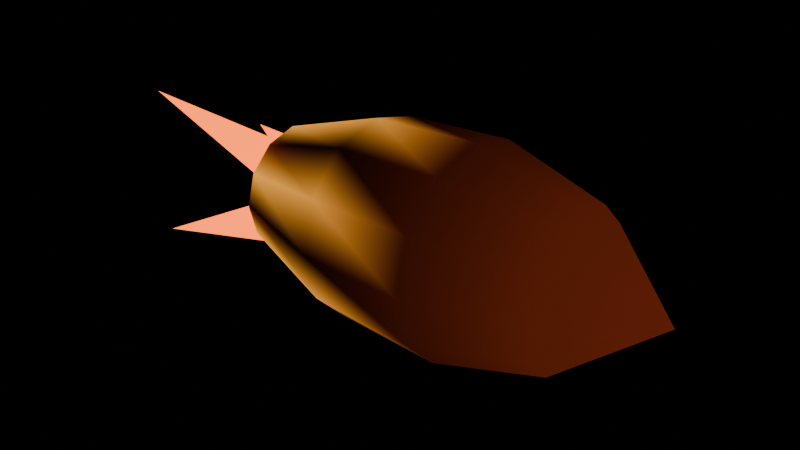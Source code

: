 # Source: EmberSeed.blend  (saved by Blender 5.2.45; exported with 4.5.12 LTS)
import bpy
from mathutils import Matrix  # noqa: F401  (used for matrix-valued properties, if any)

bpy.ops.wm.read_factory_settings(use_empty=True)
scene = bpy.context.scene
scene.name = 'Scene'

# ---- materials (node trees are filled in below, after node groups)
mat_vs_vertex = bpy.data.materials.new('VS_Vertex')

# ---- material node trees
mat_vs_vertex.use_nodes = True; mat_vs_vertex.node_tree.nodes.clear()
_N = mat_vs_vertex.node_tree.nodes; _L = mat_vs_vertex.node_tree.links
n0 = _N.new('ShaderNodeOutputMaterial'); n0.name = 'Material Output'; n0.location = (0, 0)
n1 = _N.new('ShaderNodeBsdfPrincipled'); n1.name = 'Principled BSDF'; n1.location = (0, 0)
n1.inputs[2].default_value = 0.62
n1.inputs[10].default_value = 0.005
n1.inputs[13].default_value = 0.25
n2 = _N.new('ShaderNodeAttribute'); n2.name = 'Attribute'; n2.location = (0, 0)
n2.attribute_name = 'Col'
n3 = _N.new('ShaderNodeMath'); n3.name = 'Math'; n3.location = (0, 0)
n3.operation = 'MULTIPLY'
n3.inputs[1].default_value = 3.0
n4 = _N.new('ShaderNodeNewGeometry'); n4.name = 'Geometry'; n4.location = (0, 0)
n5 = _N.new('ShaderNodeEmission'); n5.name = 'Emission'; n5.location = (0, 0)
n5.inputs[0].default_value = (1.0, 0.0, 1.0, 1.0)
n5.inputs[1].default_value = 2.0
n6 = _N.new('ShaderNodeMixShader'); n6.name = 'Mix Shader'; n6.location = (0, 0)
_L.new(n2.outputs[0], n1.inputs[0])
_L.new(n2.outputs[0], n1.inputs[27])
_L.new(n2.outputs[3], n3.inputs[0])
_L.new(n3.outputs[0], n1.inputs[28])
_L.new(n4.outputs[6], n6.inputs[0])
_L.new(n1.outputs[0], n6.inputs[1])
_L.new(n5.outputs[0], n6.inputs[2])
_L.new(n6.outputs[0], n0.inputs[0])
n0.is_active_output = True

# ---- meshes
me_mesh = bpy.data.meshes.new('Mesh')
me_mesh.from_pydata([(-0.12, 0.0, 5.245e-09), (-0.1, 0.0, -0.035), (-0.1, 0.0175, -0.03031), (-0.1, 0.03031, -0.0175), (-0.1, 0.035, 4.371e-09), (-0.1, 0.03031, 0.0175), (-0.1, 0.0175, 0.03031), (-0.1, 4.286e-18, 0.035), (-0.1, -0.0175, 0.03031), (-0.1, -0.03031, 0.0175), (-0.1, -0.035, 4.371e-09), (-0.1, -0.03031, -0.0175), (-0.1, -0.0175, -0.03031), (-0.04, 0.0, -0.055), (-0.04, 0.0275, -0.04763), (-0.04, 0.04763, -0.0275), (-0.04, 0.055, 1.748e-09), (-0.04, 0.04763, 0.0275), (-0.04, 0.0275, 0.04763), (-0.04, 6.736e-18, 0.055), (-0.04, -0.0275, 0.04763), (-0.04, -0.04763, 0.0275), (-0.04, -0.055, 1.748e-09), (-0.04, -0.04763, -0.0275), (-0.04, -0.0275, -0.04763), (0.02, 0.0, -0.058), (0.02, 0.029, -0.05023), (0.02, 0.05023, -0.029), (0.02, 0.058, -8.742e-10), (0.02, 0.05023, 0.029), (0.02, 0.029, 0.05023), (0.02, 7.103e-18, 0.058), (0.02, -0.029, 0.05023), (0.02, -0.05023, 0.029), (0.02, -0.058, -8.742e-10), (0.02, -0.05023, -0.029), (0.02, -0.029, -0.05023), (0.08, 0.0, -0.042), (0.08, 0.021, -0.03637), (0.08, 0.03637, -0.021), (0.08, 0.042, -3.497e-09), (0.08, 0.03637, 0.021), (0.08, 0.021, 0.03637), (0.08, 5.144e-18, 0.042), (0.08, -0.021, 0.03637), (0.08, -0.03637, 0.021), (0.08, -0.042, -3.497e-09), (0.08, -0.03637, -0.021), (0.08, -0.021, -0.03637), (0.13, 0.0, -5.682e-09), (-0.1, 0.02, 0.0), (-0.09827, 0.0246, 0.01311), (-0.09688, 0.02833, -0.01081), (-0.1048, 0.007069, -0.002297), (-0.18, 0.05, -9.073e-09), (-0.1, -0.01, 0.01732), (-0.09541, -0.01176, 0.03043), (-0.1038, 0.00272, 0.01289), (-0.1008, -0.02096, 0.008638), (-0.18, -0.025, 0.0433), (-0.1, -0.01, -0.01732), (-0.1036, -0.01331, -0.004212), (-0.101, 0.003241, -0.02175), (-0.09532, -0.01993, -0.026), (-0.18, -0.025, -0.0433)], [], [(0, 2, 1), (0, 3, 2), (0, 4, 3), (0, 5, 4), (0, 6, 5), (0, 7, 6), (0, 8, 7), (0, 9, 8), (0, 10, 9), (0, 11, 10), (0, 12, 11), (0, 1, 12), (1, 2, 14, 13), (2, 3, 15, 14), (3, 4, 16, 15), (4, 5, 17, 16), (5, 6, 18, 17), (6, 7, 19, 18), (7, 8, 20, 19), (8, 9, 21, 20), (9, 10, 22, 21), (10, 11, 23, 22), (11, 12, 24, 23), (12, 1, 13, 24), (13, 14, 26, 25), (14, 15, 27, 26), (15, 16, 28, 27), (16, 17, 29, 28), (17, 18, 30, 29), (18, 19, 31, 30), (19, 20, 32, 31), (20, 21, 33, 32), (21, 22, 34, 33), (22, 23, 35, 34), (23, 24, 36, 35), (24, 13, 25, 36), (25, 26, 38, 37), (26, 27, 39, 38), (27, 28, 40, 39), (28, 29, 41, 40), (29, 30, 42, 41), (30, 31, 43, 42), (31, 32, 44, 43), (32, 33, 45, 44), (33, 34, 46, 45), (34, 35, 47, 46), (35, 36, 48, 47), (36, 25, 37, 48), (37, 38, 49), (38, 39, 49), (39, 40, 49), (40, 41, 49), (41, 42, 49), (42, 43, 49), (43, 44, 49), (44, 45, 49), (45, 46, 49), (46, 47, 49), (47, 48, 49), (48, 37, 49), (50, 52, 51), (50, 53, 52), (50, 51, 53), (51, 52, 54), (52, 53, 54), (53, 51, 54), (55, 57, 56), (55, 58, 57), (55, 56, 58), (56, 57, 59), (57, 58, 59), (58, 56, 59), (60, 62, 61), (60, 63, 62), (60, 61, 63), (61, 62, 64), (62, 63, 64), (63, 61, 64)])
me_mesh.polygons.foreach_set('use_smooth', [True] * 78)
_k = set([(51, 52), (51, 53), (51, 54), (52, 53), (52, 54), (53, 54), (56, 57), (56, 58), (56, 59), (57, 58), (57, 59), (58, 59), (61, 62), (61, 63), (61, 64), (62, 63), (62, 64), (63, 64)])
me_mesh.attributes.new('sharp_edge', 'BOOLEAN', 'EDGE').data.foreach_set('value', [ (min(e.vertices), max(e.vertices)) in _k for e in me_mesh.edges])
_ca = me_mesh.color_attributes.new('Col', 'BYTE_COLOR', 'CORNER')
_ca.data.foreach_set('color', [0.04231, 0.01033, 0.006049, 0.0, 0.04231, 0.01033, 0.006049, 0.0, 0.5395, 0.2232, 0.02029, 0.6902, 0.04231, 0.01033, 0.006049, 0.0, 0.5395, 0.2232, 0.02029, 0.6902, 0.04231, 0.01033, 0.006049, 0.0, 0.04231, 0.01033, 0.006049, 0.0, 0.04231, 0.01033, 0.006049, 0.0, 0.5395, 0.2232, 0.02029, 0.6902, 0.04231, 0.01033, 0.006049, 0.0, 0.5395, 0.2232, 0.02029, 0.6902, 0.04231, 0.01033, 0.006049, 0.0, 0.04231, 0.01033, 0.006049, 0.0, 0.04231, 0.01033, 0.006049, 0.0, 0.5395, 0.2232, 0.02029, 0.6902, 0.04231, 0.01033, 0.006049, 0.0, 0.5395, 0.2232, 0.02029, 0.6902, 0.04231, 0.01033, 0.006049, 0.0, 0.04231, 0.01033, 0.006049, 0.0, 0.04231, 0.01033, 0.006049, 0.0, 0.5395, 0.2232, 0.02029, 0.6902, 0.04231, 0.01033, 0.006049, 0.0, 0.5395, 0.2232, 0.02029, 0.6902, 0.04231, 0.01033, 0.006049, 0.0, 0.04231, 0.01033, 0.006049, 0.0, 0.04231, 0.01033, 0.006049, 0.0, 0.5395, 0.2232, 0.02029, 0.6902, 0.04231, 0.01033, 0.006049, 0.0, 0.5395, 0.2232, 0.02029, 0.6902, 0.04231, 0.01033, 0.006049, 0.0, 0.04231, 0.01033, 0.006049, 0.0, 0.04231, 0.01033, 0.006049, 0.0, 0.5395, 0.2232, 0.02029, 0.6902, 0.04231, 0.01033, 0.006049, 0.0, 0.5395, 0.2232, 0.02029, 0.6902, 0.04231, 0.01033, 0.006049, 0.0, 0.5395, 0.2232, 0.02029, 0.6902, 0.04231, 0.01033, 0.006049, 0.0, 0.06125, 0.01298, 0.006512, 0.03529, 0.4735, 0.1845, 0.0185, 0.6275, 0.04231, 0.01033, 0.006049, 0.0, 0.5395, 0.2232, 0.02029, 0.6902, 0.4735, 0.1845, 0.0185, 0.6275, 0.06125, 0.01298, 0.006512, 0.03529, 0.5395, 0.2232, 0.02029, 0.6902, 0.04231, 0.01033, 0.006049, 0.0, 0.06125, 0.01298, 0.006512, 0.03529, 0.4735, 0.1845, 0.0185, 0.6275, 0.04231, 0.01033, 0.006049, 0.0, 0.5395, 0.2232, 0.02029, 0.6902, 0.4735, 0.1845, 0.0185, 0.6275, 0.06125, 0.01298, 0.006512, 0.03529, 0.5395, 0.2232, 0.02029, 0.6902, 0.04231, 0.01033, 0.006049, 0.0, 0.06125, 0.01298, 0.006512, 0.03529, 0.4735, 0.1845, 0.0185, 0.6275, 0.04231, 0.01033, 0.006049, 0.0, 0.5395, 0.2232, 0.02029, 0.6902, 0.4735, 0.1845, 0.0185, 0.6275, 0.06125, 0.01298, 0.006512, 0.03529, 0.5395, 0.2232, 0.02029, 0.6902, 0.04231, 0.01033, 0.006049, 0.0, 0.06125, 0.01298, 0.006512, 0.03529, 0.4735, 0.1845, 0.0185, 0.6275, 0.04231, 0.01033, 0.006049, 0.0, 0.5395, 0.2232, 0.02029, 0.6902, 0.4735, 0.1845, 0.0185, 0.6275, 0.06125, 0.01298, 0.006512, 0.03529, 0.5395, 0.2232, 0.02029, 0.6902, 0.04231, 0.01033, 0.006049, 0.0, 0.06125, 0.01298, 0.006512, 0.03529, 0.4735, 0.1845, 0.0185, 0.6275, 0.04231, 0.01033, 0.006049, 0.0, 0.5395, 0.2232, 0.02029, 0.6902, 0.4735, 0.1845, 0.0185, 0.6275, 0.06125, 0.01298, 0.006512, 0.03529, 0.5395, 0.2232, 0.02029, 0.6902, 0.04231, 0.01033, 0.006049, 0.0, 0.06125, 0.01298, 0.006512, 0.03529, 0.4735, 0.1845, 0.0185, 0.6275, 0.04231, 0.01033, 0.006049, 0.0, 0.5395, 0.2232, 0.02029, 0.6902, 0.4735, 0.1845, 0.0185, 0.6275, 0.06125, 0.01298, 0.006512, 0.03529, 0.4735, 0.1845, 0.0185, 0.6275, 0.06125, 0.01298, 0.006512, 0.03529, 0.1119, 0.0185, 0.006995, 0.1137, 0.1119, 0.0185, 0.006995, 0.1137, 0.06125, 0.01298, 0.006512, 0.03529, 0.4735, 0.1845, 0.0185, 0.6275, 0.1119, 0.0185, 0.006995, 0.1137, 0.1119, 0.0185, 0.006995, 0.1137, 0.4735, 0.1845, 0.0185, 0.6275, 0.06125, 0.01298, 0.006512, 0.03529, 0.1119, 0.0185, 0.006995, 0.1137, 0.1119, 0.0185, 0.006995, 0.1137, 0.06125, 0.01298, 0.006512, 0.03529, 0.4735, 0.1845, 0.0185, 0.6275, 0.1119, 0.0185, 0.006995, 0.1137, 0.1119, 0.0185, 0.006995, 0.1137, 0.4735, 0.1845, 0.0185, 0.6275, 0.06125, 0.01298, 0.006512, 0.03529, 0.1119, 0.0185, 0.006995, 0.1137, 0.1119, 0.0185, 0.006995, 0.1137, 0.06125, 0.01298, 0.006512, 0.03529, 0.4735, 0.1845, 0.0185, 0.6275, 0.1119, 0.0185, 0.006995, 0.1137, 0.1119, 0.0185, 0.006995, 0.1137, 0.4735, 0.1845, 0.0185, 0.6275, 0.06125, 0.01298, 0.006512, 0.03529, 0.1119, 0.0185, 0.006995, 0.1137, 0.1119, 0.0185, 0.006995, 0.1137, 0.06125, 0.01298, 0.006512, 0.03529, 0.4735, 0.1845, 0.0185, 0.6275, 0.1119, 0.0185, 0.006995, 0.1137, 0.1119, 0.0185, 0.006995, 0.1137, 0.4735, 0.1845, 0.0185, 0.6275, 0.06125, 0.01298, 0.006512, 0.03529, 0.1119, 0.0185, 0.006995, 0.1137, 0.1119, 0.0185, 0.006995, 0.1137, 0.06125, 0.01298, 0.006512, 0.03529, 0.4735, 0.1845, 0.0185, 0.6275, 0.1119, 0.0185, 0.006995, 0.1137, 0.1119, 0.0185, 0.006995, 0.1137, 0.4735, 0.1845, 0.0185, 0.6275, 0.06125, 0.01298, 0.006512, 0.03529, 0.1119, 0.0185, 0.006995, 0.1137, 0.1119, 0.0185, 0.006995, 0.1137, 0.06125, 0.01298, 0.006512, 0.03529, 0.4735, 0.1845, 0.0185, 0.6275, 0.1119, 0.0185, 0.006995, 0.1137, 0.1119, 0.0185, 0.006995, 0.1137, 0.1119, 0.0185, 0.006995, 0.1137, 0.1119, 0.0185, 0.006995, 0.1137, 0.1746, 0.02519, 0.008023, 0.1843, 0.1746, 0.02519, 0.008023, 0.1843, 0.1119, 0.0185, 0.006995, 0.1137, 0.1119, 0.0185, 0.006995, 0.1137, 0.1746, 0.02519, 0.008023, 0.1843, 0.1746, 0.02519, 0.008023, 0.1843, 0.1119, 0.0185, 0.006995, 0.1137, 0.1119, 0.0185, 0.006995, 0.1137, 0.1746, 0.02519, 0.008023, 0.1843, 0.1746, 0.02519, 0.008023, 0.1843, 0.1119, 0.0185, 0.006995, 0.1137, 0.1119, 0.0185, 0.006995, 0.1137, 0.1746, 0.02519, 0.008023, 0.1843, 0.1746, 0.02519, 0.008023, 0.1843, 0.1119, 0.0185, 0.006995, 0.1137, 0.1119, 0.0185, 0.006995, 0.1137, 0.1746, 0.02519, 0.008023, 0.1843, 0.1746, 0.02519, 0.008023, 0.1843, 0.1119, 0.0185, 0.006995, 0.1137, 0.1119, 0.0185, 0.006995, 0.1137, 0.1746, 0.02519, 0.008023, 0.1843, 0.1746, 0.02519, 0.008023, 0.1843, 0.1119, 0.0185, 0.006995, 0.1137, 0.1119, 0.0185, 0.006995, 0.1137, 0.1746, 0.02519, 0.008023, 0.1843, 0.1746, 0.02519, 0.008023, 0.1843, 0.1119, 0.0185, 0.006995, 0.1137, 0.1119, 0.0185, 0.006995, 0.1137, 0.1746, 0.02519, 0.008023, 0.1843, 0.1746, 0.02519, 0.008023, 0.1843, 0.1119, 0.0185, 0.006995, 0.1137, 0.1119, 0.0185, 0.006995, 0.1137, 0.1746, 0.02519, 0.008023, 0.1843, 0.1746, 0.02519, 0.008023, 0.1843, 0.1119, 0.0185, 0.006995, 0.1137, 0.1119, 0.0185, 0.006995, 0.1137, 0.1746, 0.02519, 0.008023, 0.1843, 0.1746, 0.02519, 0.008023, 0.1843, 0.1119, 0.0185, 0.006995, 0.1137, 0.1119, 0.0185, 0.006995, 0.1137, 0.1746, 0.02519, 0.008023, 0.1843, 0.1746, 0.02519, 0.008023, 0.1843, 0.1119, 0.0185, 0.006995, 0.1137, 0.1119, 0.0185, 0.006995, 0.1137, 0.1746, 0.02519, 0.008023, 0.1843, 0.1746, 0.02519, 0.008023, 0.1843, 0.1746, 0.02519, 0.008023, 0.1843, 0.1746, 0.02519, 0.008023, 0.1843, 0.1946, 0.02732, 0.008023, 0.2, 0.1746, 0.02519, 0.008023, 0.1843, 0.1746, 0.02519, 0.008023, 0.1843, 0.1946, 0.02732, 0.008023, 0.2, 0.1746, 0.02519, 0.008023, 0.1843, 0.1746, 0.02519, 0.008023, 0.1843, 0.1946, 0.02732, 0.008023, 0.2, 0.1746, 0.02519, 0.008023, 0.1843, 0.1746, 0.02519, 0.008023, 0.1843, 0.1946, 0.02732, 0.008023, 0.2, 0.1746, 0.02519, 0.008023, 0.1843, 0.1746, 0.02519, 0.008023, 0.1843, 0.1946, 0.02732, 0.008023, 0.2, 0.1746, 0.02519, 0.008023, 0.1843, 0.1746, 0.02519, 0.008023, 0.1843, 0.1946, 0.02732, 0.008023, 0.2, 0.1746, 0.02519, 0.008023, 0.1843, 0.1746, 0.02519, 0.008023, 0.1843, 0.1946, 0.02732, 0.008023, 0.2, 0.1746, 0.02519, 0.008023, 0.1843, 0.1746, 0.02519, 0.008023, 0.1843, 0.1946, 0.02732, 0.008023, 0.2, 0.1746, 0.02519, 0.008023, 0.1843, 0.1746, 0.02519, 0.008023, 0.1843, 0.1946, 0.02732, 0.008023, 0.2, 0.1746, 0.02519, 0.008023, 0.1843, 0.1746, 0.02519, 0.008023, 0.1843, 0.1946, 0.02732, 0.008023, 0.2, 0.1746, 0.02519, 0.008023, 0.1843, 0.1746, 0.02519, 0.008023, 0.1843, 0.1946, 0.02732, 0.008023, 0.2, 0.1746, 0.02519, 0.008023, 0.1843, 0.1746, 0.02519, 0.008023, 0.1843, 0.1946, 0.02732, 0.008023, 0.2, 1.0, 0.1441, 0.01033, 1.0, 1.0, 0.1441, 0.01033, 1.0, 1.0, 0.1441, 0.01033, 1.0, 1.0, 0.1441, 0.01033, 1.0, 1.0, 0.1441, 0.01033, 1.0, 1.0, 0.1441, 0.01033, 1.0, 1.0, 0.1441, 0.01033, 1.0, 1.0, 0.1441, 0.01033, 1.0, 1.0, 0.1441, 0.01033, 1.0, 1.0, 0.1441, 0.01033, 1.0, 1.0, 0.1441, 0.01033, 1.0, 1.0, 0.1441, 0.01033, 1.0, 1.0, 0.1441, 0.01033, 1.0, 1.0, 0.1441, 0.01033, 1.0, 1.0, 0.1441, 0.01033, 1.0, 1.0, 0.1441, 0.01033, 1.0, 1.0, 0.1441, 0.01033, 1.0, 1.0, 0.1441, 0.01033, 1.0, 1.0, 0.1441, 0.01033, 1.0, 1.0, 0.1441, 0.01033, 1.0, 1.0, 0.1441, 0.01033, 1.0, 1.0, 0.1441, 0.01033, 1.0, 1.0, 0.1441, 0.01033, 1.0, 1.0, 0.1441, 0.01033, 1.0, 1.0, 0.1441, 0.01033, 1.0, 1.0, 0.1441, 0.01033, 1.0, 1.0, 0.1441, 0.01033, 1.0, 1.0, 0.1441, 0.01033, 1.0, 1.0, 0.1441, 0.01033, 1.0, 1.0, 0.1441, 0.01033, 1.0, 1.0, 0.1441, 0.01033, 1.0, 1.0, 0.1441, 0.01033, 1.0, 1.0, 0.1441, 0.01033, 1.0, 1.0, 0.1441, 0.01033, 1.0, 1.0, 0.1441, 0.01033, 1.0, 1.0, 0.1441, 0.01033, 1.0, 1.0, 0.1441, 0.01033, 1.0, 1.0, 0.1441, 0.01033, 1.0, 1.0, 0.1441, 0.01033, 1.0, 1.0, 0.1441, 0.01033, 1.0, 1.0, 0.1441, 0.01033, 1.0, 1.0, 0.1441, 0.01033, 1.0, 1.0, 0.1441, 0.01033, 1.0, 1.0, 0.1441, 0.01033, 1.0, 1.0, 0.1441, 0.01033, 1.0, 1.0, 0.1441, 0.01033, 1.0, 1.0, 0.1441, 0.01033, 1.0, 1.0, 0.1441, 0.01033, 1.0, 1.0, 0.1441, 0.01033, 1.0, 1.0, 0.1441, 0.01033, 1.0, 1.0, 0.1441, 0.01033, 1.0, 1.0, 0.1441, 0.01033, 1.0, 1.0, 0.1441, 0.01033, 1.0, 1.0, 0.1441, 0.01033, 1.0])
me_mesh.materials.append(mat_vs_vertex)
me_mesh.update()

# ---- objects
ob_emberseed = bpy.data.objects.new('EmberSeed', None)
ob_mesh = bpy.data.objects.new('Mesh', me_mesh)

# ---- transforms, parenting, visibility, modifiers, constraints
ob_emberseed.location = (0.0, 0.0, 0.0)
ob_emberseed.empty_display_size = 0.3
ob_mesh.parent = ob_emberseed
ob_mesh.location = (0.0, 0.0, 0.0)

# ---- collection membership
scene.collection.objects.link(ob_emberseed)
scene.collection.objects.link(ob_mesh)

# ---- scene / render settings (as saved in the file)
scene.frame_start = 1; scene.frame_end = 250; scene.frame_set(1)
scene.render.engine = 'BLENDER_EEVEE_NEXT'
scene.render.bake_bias = 0.0
scene.render.bake_samples = 0
scene.render.compositor_device = 'GPU'
scene.eevee.use_volume_custom_range = False
scene.eevee.fast_gi_thickness_near = 0.1
scene.eevee.fast_gi_thickness_far = 0.0
scene.eevee.ray_tracing_options.screen_trace_thickness = 0.1
bpy.context.view_layer.update()

# ---- added for rendering (the .blend has no active camera): camera
cam_auto = bpy.data.cameras.new('AutoCamera')
cam_auto.lens = 50.0
cam_auto.sensor_width = 36.0
cam_auto.clip_end = 1000.0
ob_auto_camera = bpy.data.objects.new('AutoCamera', cam_auto)
scene.collection.objects.link(ob_auto_camera)
ob_auto_camera.location = (0.299505, -0.389406, 0.259604)
ob_auto_camera.rotation_euler = (1.09748, -7.21219e-08, 0.694738)
scene.camera = ob_auto_camera
bpy.context.view_layer.update()
